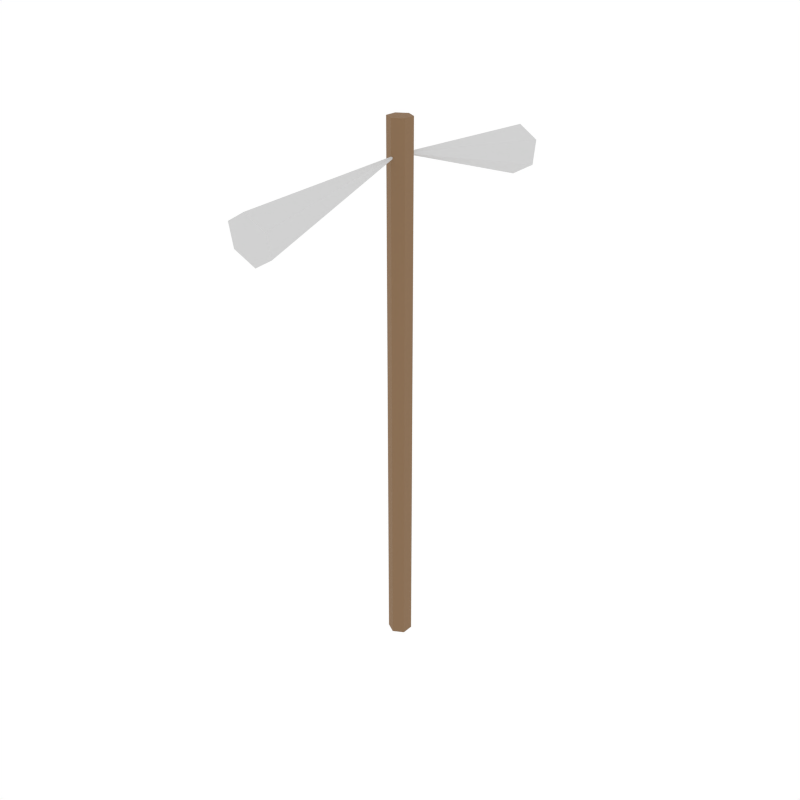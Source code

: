 # Source: steel_pickaxe.blend  (saved by Blender 5.1.30; exported with 4.5.12 LTS)
import bpy
from mathutils import Matrix  # noqa: F401  (used for matrix-valued properties, if any)

bpy.ops.wm.read_factory_settings(use_empty=True)
scene = bpy.context.scene
scene.name = 'Scene'

# ---- collections
col_collection_1 = bpy.data.collections.new('Collection 1'); scene.collection.children.link(col_collection_1)

# ---- materials (node trees are filled in below, after node groups)
mat_woodhandle = bpy.data.materials.new('WoodHandle')
mat_steelhead = bpy.data.materials.new('SteelHead')

# ---- material node trees
mat_woodhandle.use_nodes = True; mat_woodhandle.node_tree.nodes.clear()
_N = mat_woodhandle.node_tree.nodes; _L = mat_woodhandle.node_tree.links
n0 = _N.new('ShaderNodeBsdfPrincipled'); n0.name = 'Principled BSDF'; n0.location = (-200, 100)
n0.inputs[0].default_value = (0.2392, 0.1412, 0.07059, 1.0)
n0.inputs[2].default_value = 0.9
n1 = _N.new('ShaderNodeOutputMaterial'); n1.name = 'Material Output'; n1.location = (200, 100)
_L.new(n0.outputs[0], n1.inputs[0])
n1.is_active_output = True
mat_steelhead.use_nodes = True; mat_steelhead.node_tree.nodes.clear()
_N = mat_steelhead.node_tree.nodes; _L = mat_steelhead.node_tree.links
n0 = _N.new('ShaderNodeBsdfPrincipled'); n0.name = 'Principled BSDF'; n0.location = (-200, 100)
n0.inputs[0].default_value = (0.6275, 0.6275, 0.6275, 1.0)
n0.inputs[2].default_value = 0.9
n1 = _N.new('ShaderNodeOutputMaterial'); n1.name = 'Material Output'; n1.location = (200, 100)
_L.new(n0.outputs[0], n1.inputs[0])
n1.is_active_output = True

# ---- world
world_world = bpy.data.worlds.new('World'); scene.world = world_world
world_world.use_nodes = True; world_world.node_tree.nodes.clear()
_N = world_world.node_tree.nodes; _L = world_world.node_tree.links
n0 = _N.new('ShaderNodeOutputWorld'); n0.name = 'World Output'; n0.location = (280, 0)
n1 = _N.new('ShaderNodeBackground'); n1.name = 'Background'; n1.location = (0, 0)
n1.inputs[0].default_value = (1.0, 1.0, 1.0, 1.0)
n2 = _N.new('NodeFrame'); n2.name = 'Frame'; n2.location = (0, 0)
n2.label = 'Versioning: Use Nodes was removed'
n2.width = 150
n0.parent = n2
n1.parent = n2
_L.new(n1.outputs[0], n0.inputs[0])
n0.is_active_output = True
world_world.color = (1.0, 1.0, 1.0)
world_world.use_sun_shadow = False
world_world.sun_shadow_jitter_overblur = 0.0
world_world.cycles.sampling_method = 'NONE'
world_world.cycles.sample_map_resolution = 256

# ---- meshes
me_cylinder_048 = bpy.data.meshes.new('Cylinder.048')
me_cylinder_048.from_pydata([(0.0, 0.02, -0.45), (0.0, 0.02, 0.45), (0.01732, 0.01, -0.45), (0.01732, 0.01, 0.45), (0.01732, -0.01, -0.45), (0.01732, -0.01, 0.45), (0.0, -0.02, -0.45), (0.0, -0.02, 0.45), (-0.01732, -0.01, -0.45), (-0.01732, -0.01, 0.45), (-0.01732, 0.01, -0.45), (-0.01732, 0.01, 0.45)], [], [(0, 1, 3, 2), (2, 3, 5, 4), (4, 5, 7, 6), (6, 7, 9, 8), (3, 1, 11, 9, 7, 5), (8, 9, 11, 10), (10, 11, 1, 0), (0, 2, 4, 6, 8, 10)])
_uv = me_cylinder_048.uv_layers.new(name='UVMap')
_uv.uv.foreach_set('vector', [1.0, 0.5, 1.0, 1.0, 0.8333, 1.0, 0.8333, 0.5, 0.8333, 0.5, 0.8333, 1.0, 0.6667, 1.0, 0.6667, 0.5, 0.6667, 0.5, 0.6667, 1.0, 0.5, 1.0, 0.5, 0.5, 0.5, 0.5, 0.5, 1.0, 0.3333, 1.0, 0.3333, 0.5, 0.4578, 0.37, 0.25, 0.49, 0.04215, 0.37, 0.04215, 0.13, 0.25, 0.01, 0.4578, 0.13, 0.3333, 0.5, 0.3333, 1.0, 0.1667, 1.0, 0.1667, 0.5, 0.1667, 0.5, 0.1667, 1.0, -8.941e-08, 1.0, -8.941e-08, 0.5, 0.75, 0.49, 0.9578, 0.37, 0.9578, 0.13, 0.75, 0.01, 0.5422, 0.13, 0.5422, 0.37])
me_cylinder_048.materials.append(mat_woodhandle)
me_cylinder_048.update()
me_cone_025 = bpy.data.meshes.new('Cone.025')
me_cone_025.from_pydata([(0.0, -0.1408, -0.06544), (0.03464, -0.1442, -0.04574), (0.03464, -0.1512, -0.006351), (0.0, -0.1547, 0.01335), (-0.03464, -0.1512, -0.006351), (-0.03464, -0.1442, -0.04574), (0.0, 0.1477, 0.02605)], [], [(0, 6, 1), (1, 6, 2), (2, 6, 3), (3, 6, 4), (0, 1, 2, 3, 4, 5), (4, 6, 5), (5, 6, 0)])
_uv = me_cone_025.uv_layers.new(name='UVMap')
_uv.uv.foreach_set('vector', [0.25, 0.49, 0.25, 0.25, 0.4578, 0.37, 0.4578, 0.37, 0.25, 0.25, 0.4578, 0.13, 0.4578, 0.13, 0.25, 0.25, 0.25, 0.01, 0.25, 0.01, 0.25, 0.25, 0.04215, 0.13, 0.75, 0.49, 0.9578, 0.37, 0.9578, 0.13, 0.75, 0.01, 0.5422, 0.13, 0.5422, 0.37, 0.04215, 0.13, 0.25, 0.25, 0.04215, 0.37, 0.04215, 0.37, 0.25, 0.25, 0.25, 0.49])
me_cone_025.materials.append(mat_steelhead)
me_cone_025.update()
me_cone_026 = bpy.data.meshes.new('Cone.026')
me_cone_026.from_pydata([(0.0, 0.1547, 0.01335), (0.03464, 0.1512, -0.006351), (0.03464, 0.1442, -0.04574), (0.0, 0.1408, -0.06544), (-0.03464, 0.1442, -0.04574), (-0.03464, 0.1512, -0.006351), (0.0, -0.1477, 0.02605)], [], [(0, 6, 1), (1, 6, 2), (2, 6, 3), (3, 6, 4), (0, 1, 2, 3, 4, 5), (4, 6, 5), (5, 6, 0)])
_uv = me_cone_026.uv_layers.new(name='UVMap')
_uv.uv.foreach_set('vector', [0.25, 0.49, 0.25, 0.25, 0.4578, 0.37, 0.4578, 0.37, 0.25, 0.25, 0.4578, 0.13, 0.4578, 0.13, 0.25, 0.25, 0.25, 0.01, 0.25, 0.01, 0.25, 0.25, 0.04215, 0.13, 0.75, 0.49, 0.9578, 0.37, 0.9578, 0.13, 0.75, 0.01, 0.5422, 0.13, 0.5422, 0.37, 0.04215, 0.13, 0.25, 0.25, 0.04215, 0.37, 0.04215, 0.37, 0.25, 0.25, 0.25, 0.49])
me_cone_026.materials.append(mat_steelhead)
me_cone_026.update()

# ---- objects
ob_cylinder = bpy.data.objects.new('Cylinder', me_cylinder_048)
ob_cone = bpy.data.objects.new('Cone', me_cone_025)
ob_cone_001 = bpy.data.objects.new('Cone.001', me_cone_026)

# ---- transforms, parenting, visibility, modifiers, constraints
ob_cylinder.location = (0.0, 0.0, 0.45)
ob_cone.location = (0.0, -0.15, 0.82)
ob_cone_001.location = (0.0, 0.15, 0.82)

# ---- collection membership
scene.collection.objects.link(ob_cylinder)
scene.collection.objects.link(ob_cone)
scene.collection.objects.link(ob_cone_001)

# ---- scene / render settings (as saved in the file)
scene.frame_start = 1; scene.frame_end = 250; scene.frame_set(0)
scene.render.engine = 'CYCLES'
scene.render.resolution_x = 1000
scene.render.resolution_y = 1000
scene.render.dither_intensity = 0.0
scene.render.bake_type = 'DISPLACEMENT'
scene.render.bake_bias = 0.0
scene.render.bake_samples = 0
scene.cycles.samples = 200
scene.cycles.sampling_pattern = 'TABULATED_SOBOL'
scene.cycles.light_sampling_threshold = 0.0
scene.cycles.use_adaptive_sampling = False
scene.cycles.use_light_tree = False
scene.cycles.caustics_reflective = False
scene.cycles.caustics_refractive = False
scene.cycles.blur_glossy = 0.0
scene.cycles.max_bounces = 2
scene.cycles.pixel_filter_type = 'GAUSSIAN'
scene.cycles.sample_clamp_indirect = 0.0
scene.view_settings.view_transform = 'Standard'
bpy.context.view_layer.update()

# ---- added for rendering (the .blend has no active camera): camera
cam_auto = bpy.data.cameras.new('AutoCamera')
cam_auto.lens = 50.0
cam_auto.sensor_width = 36.0
cam_auto.clip_end = 1000.0
ob_auto_camera = bpy.data.objects.new('AutoCamera', cam_auto)
scene.collection.objects.link(ob_auto_camera)
ob_auto_camera.location = (1.00764, -1.20917, 1.25611)
ob_auto_camera.rotation_euler = (1.09748, -7.21219e-08, 0.694738)
scene.camera = ob_auto_camera
bpy.context.view_layer.update()
